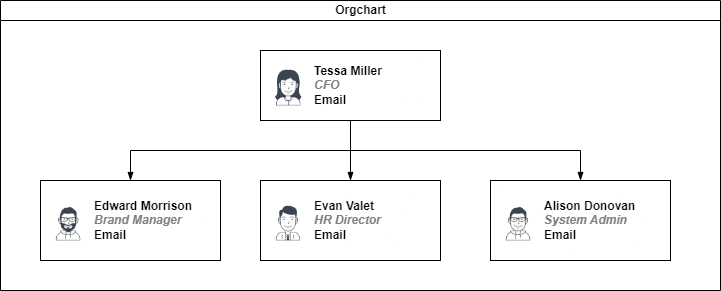

The diagram above was exported from draw.io. Its source (the exported page's mxGraphModel, read from the mxfile embedded in the PNG):
<mxGraphModel dx="1434" dy="768" grid="1" gridSize="10" guides="1" tooltips="1" connect="1" arrows="1" fold="1" page="1" pageScale="1" pageWidth="827" pageHeight="1169" math="0" shadow="0">
  <root>
    <mxCell id="0" />
    <mxCell id="1" parent="0" />
    <mxCell id="dNxyNK7c78bLwvsdeMH5-11" value="Orgchart" style="swimlane;html=1;startSize=20;horizontal=1;containerType=tree;glass=0;" parent="1" vertex="1">
      <mxGeometry x="40" y="80" width="720" height="290" as="geometry" />
    </mxCell>
    <UserObject label="%name%&lt;br&gt;&lt;i style=&quot;color: gray&quot;&gt;%position%&lt;/i&gt;&lt;br&gt;&lt;a href=&quot;mailto:%email%&quot;&gt;Email&lt;/a&gt;" name="Tessa Miller" position="CFO" location="Office 1" email="me@example.com" placeholders="1" link="https://www.draw.io" id="dNxyNK7c78bLwvsdeMH5-12">
      <mxCell style="label;image=https://cdn3.iconfinder.com/data/icons/user-avatars-1/512/users-3-128.png;whiteSpace=wrap;html=1;rounded=0;glass=0;treeMoving=1;treeFolding=1;" parent="dNxyNK7c78bLwvsdeMH5-11" vertex="1">
        <mxGeometry x="260" y="50" width="180" height="70" as="geometry" />
      </mxCell>
    </UserObject>
    <mxCell id="dNxyNK7c78bLwvsdeMH5-13" value="" style="endArrow=blockThin;endFill=1;fontSize=11;edgeStyle=elbowEdgeStyle;elbow=vertical;rounded=0;" parent="dNxyNK7c78bLwvsdeMH5-11" source="dNxyNK7c78bLwvsdeMH5-12" target="dNxyNK7c78bLwvsdeMH5-14" edge="1">
      <mxGeometry relative="1" as="geometry" />
    </mxCell>
    <UserObject label="%name%&lt;br&gt;&lt;i style=&quot;color: gray&quot;&gt;%position%&lt;/i&gt;&lt;br&gt;&lt;a href=&quot;mailto:%email%&quot;&gt;Email&lt;/a&gt;" name="Edward Morrison" position="Brand Manager" location="Office 2" email="me@example.com" placeholders="1" link="https://www.draw.io" id="dNxyNK7c78bLwvsdeMH5-14">
      <mxCell style="label;image=https://cdn3.iconfinder.com/data/icons/user-avatars-1/512/users-10-3-128.png;whiteSpace=wrap;html=1;rounded=0;glass=0;treeFolding=1;treeMoving=1;" parent="dNxyNK7c78bLwvsdeMH5-11" vertex="1">
        <mxGeometry x="40" y="180" width="180" height="80" as="geometry" />
      </mxCell>
    </UserObject>
    <mxCell id="dNxyNK7c78bLwvsdeMH5-15" value="" style="endArrow=blockThin;endFill=1;fontSize=11;edgeStyle=elbowEdgeStyle;elbow=vertical;rounded=0;" parent="dNxyNK7c78bLwvsdeMH5-11" source="dNxyNK7c78bLwvsdeMH5-12" target="dNxyNK7c78bLwvsdeMH5-16" edge="1">
      <mxGeometry relative="1" as="geometry" />
    </mxCell>
    <UserObject label="%name%&lt;br&gt;&lt;i style=&quot;color: gray&quot;&gt;%position%&lt;/i&gt;&lt;br&gt;&lt;a href=&quot;mailto:%email%&quot;&gt;Email&lt;/a&gt;" name="Evan Valet" position="HR Director" location="Office 4" email="me@example.com" placeholders="1" link="https://www.draw.io" id="dNxyNK7c78bLwvsdeMH5-16">
      <mxCell style="label;image=https://cdn3.iconfinder.com/data/icons/user-avatars-1/512/users-9-2-128.png;whiteSpace=wrap;html=1;rounded=0;glass=0;treeFolding=1;treeMoving=1;" parent="dNxyNK7c78bLwvsdeMH5-11" vertex="1">
        <mxGeometry x="260" y="180" width="180" height="80" as="geometry" />
      </mxCell>
    </UserObject>
    <mxCell id="dNxyNK7c78bLwvsdeMH5-17" value="" style="endArrow=blockThin;endFill=1;fontSize=11;edgeStyle=elbowEdgeStyle;elbow=vertical;rounded=0;" parent="dNxyNK7c78bLwvsdeMH5-11" source="dNxyNK7c78bLwvsdeMH5-12" target="dNxyNK7c78bLwvsdeMH5-18" edge="1">
      <mxGeometry relative="1" as="geometry" />
    </mxCell>
    <UserObject label="%name%&lt;br&gt;&lt;i style=&quot;color: gray&quot;&gt;%position%&lt;/i&gt;&lt;br&gt;&lt;a href=&quot;mailto:%email%&quot;&gt;Email&lt;/a&gt;" name="Alison Donovan" position="System Admin" location="Office 3" email="me@example.com" placeholders="1" link="https://www.draw.io" id="dNxyNK7c78bLwvsdeMH5-18">
      <mxCell style="label;image=https://cdn3.iconfinder.com/data/icons/user-avatars-1/512/users-2-128.png;whiteSpace=wrap;html=1;rounded=0;glass=0;" parent="dNxyNK7c78bLwvsdeMH5-11" vertex="1">
        <mxGeometry x="490" y="180" width="180" height="80" as="geometry" />
      </mxCell>
    </UserObject>
  </root>
</mxGraphModel>